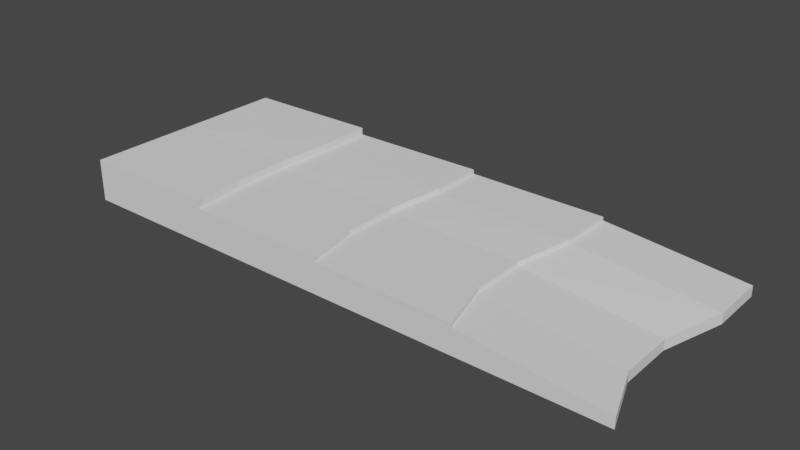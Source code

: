 # Source: TemplatePlane.blend  (saved by Blender 2.80.75; exported with 4.5.12 LTS)
import bpy
from mathutils import Matrix  # noqa: F401  (used for matrix-valued properties, if any)

bpy.ops.wm.read_factory_settings(use_empty=True)
scene = bpy.context.scene
scene.name = 'Scene'

# ---- collections
col_collection = bpy.data.collections.new('Collection'); scene.collection.children.link(col_collection)

# ---- world
world_world = bpy.data.worlds.new('World'); scene.world = world_world
world_world.use_nodes = True; world_world.node_tree.nodes.clear()
_N = world_world.node_tree.nodes; _L = world_world.node_tree.links
n0 = _N.new('ShaderNodeOutputWorld'); n0.name = 'World Output'; n0.location = (300, 300)
n1 = _N.new('ShaderNodeBackground'); n1.name = 'Background'; n1.location = (10, 300)
n1.inputs[0].default_value = (0.05088, 0.05088, 0.05088, 1.0)
_L.new(n1.outputs[0], n0.inputs[0])
n0.is_active_output = True
world_world.color = (0.05088, 0.05088, 0.05088)
world_world.use_sun_shadow = False
world_world.sun_shadow_jitter_overblur = 0.0

# ---- meshes
me_cube_001 = bpy.data.meshes.new('Cube.001')
me_cube_001.from_pydata([(-1.0, -1.0, -1.0), (-1.0, -1.0, 1.0), (-1.0, 1.0, -1.0), (-1.0, 1.0, 1.0), (1.0, -1.0, -1.0), (1.0, -1.0, -0.1835), (1.0, 1.0, -0.5624), (1.0, 1.0, 0.2541), (-1.0, 0.0, -1.0), (-1.0, 0.0, 1.0), (0.9263, 0.0, -1.0), (0.9263, 0.0, -0.1835), (-1.0, -0.5, -1.0), (0.9263, -0.5, -0.1835), (-1.0, -0.5, 1.0), (0.9263, -0.5, -1.0), (-1.0, 0.5, 1.0), (1.0, 0.5, -0.5624), (-1.0, 0.5, -1.0), (1.0, 0.5, 0.2541), (0.0, 1.0, -0.7812), (0.0, 1.0, 1.219), (0.0, -1.0, -1.0), (0.0, -1.0, 1.0), (-0.03685, 0.0, 1.0), (-0.03685, 0.0, -1.0), (-0.03685, -0.5, 1.0), (-0.03685, -0.5, -1.0), (0.0, 0.5, -0.7812), (0.0, 0.5, 1.219), (0.5, 1.0, 1.328), (0.5, -1.0, -1.0), (0.4447, 0.0, 1.0), (0.4447, -0.5, 1.0), (0.5, 0.5, 1.328), (0.5, 1.0, -0.6718), (0.5, -1.0, 1.0), (0.4447, 0.0, -1.0), (0.4447, -0.5, -1.0), (0.5, 0.5, -0.6718), (-0.5, 1.0, -0.8906), (-0.5, -1.0, 1.0), (-0.5184, 0.0, -1.0), (-0.5184, -0.5, -1.0), (-0.5, 0.5, -0.8906), (-0.5, 1.0, 1.109), (-0.5, -1.0, -1.0), (-0.5184, 0.0, 1.0), (-0.5184, -0.5, 1.0), (-0.5, 0.5, 1.109), (0.4999, -1.001, 1.282), (-6.737e-05, -1.001, 1.414), (-6.737e-05, 0.9993, 1.633), (-6.737e-05, 0.4993, 1.633), (-0.03692, -0.0006778, 1.414), (-0.03692, -0.5007, 1.414), (0.4999, 0.9993, 1.61), (0.4447, -0.0006778, 1.282), (0.4447, -0.5007, 1.282), (0.4999, 0.4993, 1.61), (-0.5001, 0.9992, 1.863), (-0.0001233, 0.9992, 1.972), (-0.5185, -0.0007839, 1.753), (-0.03698, -0.0007839, 1.753), (-0.5185, -0.5008, 1.753), (-0.03698, -0.5008, 1.753), (-0.5001, 0.4992, 1.863), (-0.0001233, 0.4992, 1.972), (-0.0001233, -1.001, 1.753), (-0.5001, -1.001, 1.753), (-1.0, 0.5, 1.0), (-1.0, 1.0, 1.0), (-0.5, -1.0, 1.0), (-1.0, -1.0, 1.0), (-1.0, -0.5, 1.0), (-1.0, 0.0, 1.0), (-0.5, 1.0, 1.109), (-0.5184, 0.0, 1.0), (-0.5184, -0.5, 1.0), (-0.5, 0.5, 1.109), (-0.5001, 0.9992, 1.863), (-0.0001233, 0.9992, 1.972), (-0.5185, -0.0007839, 1.753), (-0.03698, -0.0007839, 1.753), (-0.5185, -0.5008, 1.753), (-0.03698, -0.5008, 1.753), (-0.5001, 0.4992, 1.863), (-0.0001233, 0.4992, 1.972), (-0.0001233, -1.001, 1.753), (-0.5001, -1.001, 1.753), (-1.0, 0.4995, 2.328), (-1.0, 0.9995, 2.328), (-0.5002, -1.0, 2.328), (-1.0, -1.0, 2.328), (-1.0, -0.5005, 2.328), (-1.0, -0.0004757, 2.328), (-0.5002, 0.9995, 2.437), (-0.5186, -0.0004757, 2.328), (-0.5186, -0.5005, 2.328), (-0.5002, 0.4995, 2.437)], [], [(18, 16, 3, 2), (35, 30, 7, 6), (15, 13, 5, 4), (46, 41, 1, 0), (38, 15, 4, 31), (49, 45, 76, 79), (64, 69, 89, 84), (39, 17, 10, 37), (17, 19, 11, 10), (12, 14, 9, 8), (0, 1, 14, 12), (3, 16, 70, 71), (37, 10, 15, 38), (10, 11, 13, 15), (6, 7, 19, 17), (35, 6, 17, 39), (67, 61, 81, 87), (8, 9, 16, 18), (30, 21, 52, 56), (40, 20, 28, 44), (42, 25, 27, 43), (24, 26, 55, 54), (44, 28, 25, 42), (26, 23, 51, 55), (33, 32, 57, 58), (43, 27, 22, 46), (31, 36, 23, 22), (40, 45, 21, 20), (4, 5, 36, 31), (13, 33, 36, 5), (19, 34, 32, 11), (11, 32, 33, 13), (7, 30, 34, 19), (20, 35, 39, 28), (25, 37, 38, 27), (28, 39, 37, 25), (27, 38, 31, 22), (20, 21, 30, 35), (2, 3, 45, 40), (12, 43, 46, 0), (18, 44, 42, 8), (8, 42, 43, 12), (2, 40, 44, 18), (29, 21, 61, 67), (26, 24, 63, 65), (49, 47, 62, 66), (23, 26, 65, 68), (22, 23, 41, 46), (56, 52, 53, 59), (57, 54, 55, 58), (59, 53, 54, 57), (58, 55, 51, 50), (23, 36, 50, 51), (21, 29, 53, 52), (34, 30, 56, 59), (36, 33, 58, 50), (29, 24, 54, 53), (32, 34, 59, 57), (66, 62, 82, 86), (62, 64, 84, 82), (14, 1, 73, 74), (45, 3, 71, 76), (48, 41, 69, 64), (41, 23, 68, 69), (45, 49, 66, 60), (21, 45, 60, 61), (24, 29, 67, 63), (47, 48, 64, 62), (75, 74, 94, 95), (72, 78, 98, 92), (76, 71, 91, 96), (73, 72, 92, 93), (81, 80, 86, 87), (83, 82, 84, 85), (87, 86, 82, 83), (85, 84, 89, 88), (65, 63, 83, 85), (48, 47, 77, 78), (63, 67, 87, 83), (1, 41, 72, 73), (47, 49, 79, 77), (68, 65, 85, 88), (61, 60, 80, 81), (41, 48, 78, 72), (69, 68, 88, 89), (9, 14, 74, 75), (16, 9, 75, 70), (60, 66, 86, 80), (98, 94, 93, 92), (99, 90, 95, 97), (97, 95, 94, 98), (96, 91, 90, 99), (79, 76, 96, 99), (74, 73, 93, 94), (78, 77, 97, 98), (71, 70, 90, 91), (70, 75, 95, 90), (77, 79, 99, 97)])
_uv = me_cube_001.uv_layers.new(name='UVMap')
_uv.uv.foreach_set('vector', [0.375, 0.1875, 0.625, 0.1875, 0.625, 0.25, 0.375, 0.25, 0.375, 0.4375, 0.625, 0.4375, 0.625, 0.5, 0.375, 0.5, 0.375, 0.6875, 0.625, 0.6875, 0.625, 0.75, 0.375, 0.75, 0.375, 0.9375, 0.625, 0.9375, 0.625, 1.0, 0.375, 1.0, 0.3125, 0.6875, 0.375, 0.6875, 0.375, 0.75, 0.3125, 0.75, 0.8125, 0.5625, 0.8125, 0.5, 0.8125, 0.5, 0.8125, 0.5625, 0.8125, 0.6875, 0.8125, 0.75, 0.8125, 0.75, 0.8125, 0.6875, 0.3125, 0.5625, 0.375, 0.5625, 0.375, 0.625, 0.3125, 0.625, 0.375, 0.5625, 0.625, 0.5625, 0.625, 0.625, 0.375, 0.625, 0.375, 0.0625, 0.625, 0.0625, 0.625, 0.125, 0.375, 0.125, 0.375, 0.0, 0.625, 0.0, 0.625, 0.0625, 0.375, 0.0625, 0.625, 0.25, 0.625, 0.1875, 0.625, 0.1875, 0.625, 0.25, 0.3125, 0.625, 0.375, 0.625, 0.375, 0.6875, 0.3125, 0.6875, 0.375, 0.625, 0.625, 0.625, 0.625, 0.6875, 0.375, 0.6875, 0.375, 0.5, 0.625, 0.5, 0.625, 0.5625, 0.375, 0.5625, 0.3125, 0.5, 0.375, 0.5, 0.375, 0.5625, 0.3125, 0.5625, 0.75, 0.5625, 0.75, 0.5, 0.75, 0.5, 0.75, 0.5625, 0.375, 0.125, 0.625, 0.125, 0.625, 0.1875, 0.375, 0.1875, 0.625, 0.4375, 0.625, 0.375, 0.625, 0.375, 0.625, 0.4375, 0.1875, 0.5, 0.25, 0.5, 0.25, 0.5625, 0.1875, 0.5625, 0.1875, 0.625, 0.25, 0.625, 0.25, 0.6875, 0.1875, 0.6875, 0.75, 0.625, 0.75, 0.6875, 0.75, 0.6875, 0.75, 0.625, 0.1875, 0.5625, 0.25, 0.5625, 0.25, 0.625, 0.1875, 0.625, 0.75, 0.6875, 0.75, 0.75, 0.75, 0.75, 0.75, 0.6875, 0.6875, 0.6875, 0.6875, 0.625, 0.6875, 0.625, 0.6875, 0.6875, 0.1875, 0.6875, 0.25, 0.6875, 0.25, 0.75, 0.1875, 0.75, 0.375, 0.8125, 0.625, 0.8125, 0.625, 0.875, 0.375, 0.875, 0.375, 0.3125, 0.625, 0.3125, 0.625, 0.375, 0.375, 0.375, 0.375, 0.75, 0.625, 0.75, 0.625, 0.8125, 0.375, 0.8125, 0.625, 0.6875, 0.6875, 0.6875, 0.6875, 0.75, 0.625, 0.75, 0.625, 0.5625, 0.6875, 0.5625, 0.6875, 0.625, 0.625, 0.625, 0.625, 0.625, 0.6875, 0.625, 0.6875, 0.6875, 0.625, 0.6875, 0.625, 0.5, 0.6875, 0.5, 0.6875, 0.5625, 0.625, 0.5625, 0.25, 0.5, 0.3125, 0.5, 0.3125, 0.5625, 0.25, 0.5625, 0.25, 0.625, 0.3125, 0.625, 0.3125, 0.6875, 0.25, 0.6875, 0.25, 0.5625, 0.3125, 0.5625, 0.3125, 0.625, 0.25, 0.625, 0.25, 0.6875, 0.3125, 0.6875, 0.3125, 0.75, 0.25, 0.75, 0.375, 0.375, 0.625, 0.375, 0.625, 0.4375, 0.375, 0.4375, 0.375, 0.25, 0.625, 0.25, 0.625, 0.3125, 0.375, 0.3125, 0.125, 0.6875, 0.1875, 0.6875, 0.1875, 0.75, 0.125, 0.75, 0.125, 0.5625, 0.1875, 0.5625, 0.1875, 0.625, 0.125, 0.625, 0.125, 0.625, 0.1875, 0.625, 0.1875, 0.6875, 0.125, 0.6875, 0.125, 0.5, 0.1875, 0.5, 0.1875, 0.5625, 0.125, 0.5625, 0.75, 0.5625, 0.75, 0.5, 0.75, 0.5, 0.75, 0.5625, 0.75, 0.6875, 0.75, 0.625, 0.75, 0.625, 0.75, 0.6875, 0.8125, 0.5625, 0.8125, 0.625, 0.8125, 0.625, 0.8125, 0.5625, 0.75, 0.75, 0.75, 0.6875, 0.75, 0.6875, 0.75, 0.75, 0.375, 0.875, 0.625, 0.875, 0.625, 0.9375, 0.375, 0.9375, 0.6875, 0.5, 0.75, 0.5, 0.75, 0.5625, 0.6875, 0.5625, 0.6875, 0.625, 0.75, 0.625, 0.75, 0.6875, 0.6875, 0.6875, 0.6875, 0.5625, 0.75, 0.5625, 0.75, 0.625, 0.6875, 0.625, 0.6875, 0.6875, 0.75, 0.6875, 0.75, 0.75, 0.6875, 0.75, 0.625, 0.875, 0.625, 0.8125, 0.625, 0.8125, 0.625, 0.875, 0.75, 0.5, 0.75, 0.5625, 0.75, 0.5625, 0.75, 0.5, 0.6875, 0.5625, 0.6875, 0.5, 0.6875, 0.5, 0.6875, 0.5625, 0.6875, 0.75, 0.6875, 0.6875, 0.6875, 0.6875, 0.6875, 0.75, 0.75, 0.5625, 0.75, 0.625, 0.75, 0.625, 0.75, 0.5625, 0.6875, 0.625, 0.6875, 0.5625, 0.6875, 0.5625, 0.6875, 0.625, 0.8125, 0.5625, 0.8125, 0.625, 0.8125, 0.625, 0.8125, 0.5625, 0.8125, 0.625, 0.8125, 0.6875, 0.8125, 0.6875, 0.8125, 0.625, 0.625, 0.0625, 0.625, 0.0, 0.625, 0.0, 0.625, 0.0625, 0.625, 0.3125, 0.625, 0.25, 0.625, 0.25, 0.625, 0.3125, 0.8125, 0.6875, 0.8125, 0.75, 0.8125, 0.75, 0.8125, 0.6875, 0.625, 0.9375, 0.625, 0.875, 0.625, 0.875, 0.625, 0.9375, 0.8125, 0.5, 0.8125, 0.5625, 0.8125, 0.5625, 0.8125, 0.5, 0.625, 0.375, 0.625, 0.3125, 0.625, 0.3125, 0.625, 0.375, 0.75, 0.625, 0.75, 0.5625, 0.75, 0.5625, 0.75, 0.625, 0.8125, 0.625, 0.8125, 0.6875, 0.8125, 0.6875, 0.8125, 0.625, 0.625, 0.125, 0.625, 0.0625, 0.625, 0.0625, 0.625, 0.125, 0.8125, 0.75, 0.8125, 0.6875, 0.8125, 0.6875, 0.8125, 0.75, 0.625, 0.3125, 0.625, 0.25, 0.625, 0.25, 0.625, 0.3125, 0.625, 1.0, 0.625, 0.9375, 0.625, 0.9375, 0.625, 1.0, 0.75, 0.5, 0.8125, 0.5, 0.8125, 0.5625, 0.75, 0.5625, 0.75, 0.625, 0.8125, 0.625, 0.8125, 0.6875, 0.75, 0.6875, 0.75, 0.5625, 0.8125, 0.5625, 0.8125, 0.625, 0.75, 0.625, 0.75, 0.6875, 0.8125, 0.6875, 0.8125, 0.75, 0.75, 0.75, 0.75, 0.6875, 0.75, 0.625, 0.75, 0.625, 0.75, 0.6875, 0.8125, 0.6875, 0.8125, 0.625, 0.8125, 0.625, 0.8125, 0.6875, 0.75, 0.625, 0.75, 0.5625, 0.75, 0.5625, 0.75, 0.625, 0.625, 1.0, 0.625, 0.9375, 0.625, 0.9375, 0.625, 1.0, 0.8125, 0.625, 0.8125, 0.5625, 0.8125, 0.5625, 0.8125, 0.625, 0.75, 0.75, 0.75, 0.6875, 0.75, 0.6875, 0.75, 0.75, 0.625, 0.375, 0.625, 0.3125, 0.625, 0.3125, 0.625, 0.375, 0.8125, 0.75, 0.8125, 0.6875, 0.8125, 0.6875, 0.8125, 0.75, 0.625, 0.9375, 0.625, 0.875, 0.625, 0.875, 0.625, 0.9375, 0.625, 0.125, 0.625, 0.0625, 0.625, 0.0625, 0.625, 0.125, 0.625, 0.1875, 0.625, 0.125, 0.625, 0.125, 0.625, 0.1875, 0.8125, 0.5, 0.8125, 0.5625, 0.8125, 0.5625, 0.8125, 0.5, 0.8125, 0.6875, 0.875, 0.6875, 0.875, 0.75, 0.8125, 0.75, 0.8125, 0.5625, 0.875, 0.5625, 0.875, 0.625, 0.8125, 0.625, 0.8125, 0.625, 0.875, 0.625, 0.875, 0.6875, 0.8125, 0.6875, 0.8125, 0.5, 0.875, 0.5, 0.875, 0.5625, 0.8125, 0.5625, 0.8125, 0.5625, 0.8125, 0.5, 0.8125, 0.5, 0.8125, 0.5625, 0.625, 0.0625, 0.625, 0.0, 0.625, 0.0, 0.625, 0.0625, 0.8125, 0.6875, 0.8125, 0.625, 0.8125, 0.625, 0.8125, 0.6875, 0.625, 0.25, 0.625, 0.1875, 0.625, 0.1875, 0.625, 0.25, 0.625, 0.1875, 0.625, 0.125, 0.625, 0.125, 0.625, 0.1875, 0.8125, 0.625, 0.8125, 0.5625, 0.8125, 0.5625, 0.8125, 0.625])
me_cube_001.use_remesh_preserve_volume = False
me_cube_001.use_remesh_preserve_attributes = False
me_cube_001.use_mirror_vertex_groups = False
me_cube_001.update()

# ---- objects
ob_cube = bpy.data.objects.new('Cube', me_cube_001)

# ---- transforms, parenting, visibility, modifiers, constraints
ob_cube.location = (0.0, 0.0, 0.0)
ob_cube.scale = (10.35, 4.013, 0.4645)
ob_cube.lineart.crease_threshold = 0.0

# ---- collection membership
col_collection.objects.link(ob_cube)

# ---- scene / render settings (as saved in the file)
scene.frame_start = 1; scene.frame_end = 250; scene.frame_set(1)
scene.render.engine = 'BLENDER_EEVEE_NEXT'
scene.cycles.use_denoising = False
scene.cycles.samples = 128
scene.cycles.sampling_pattern = 'TABULATED_SOBOL'
scene.cycles.use_adaptive_sampling = False
scene.cycles.use_light_tree = False
scene.view_settings.view_transform = 'Filmic'
bpy.context.view_layer.update()

# ---- added for rendering (the .blend has no active camera and no usable light): camera, sun
cam_auto = bpy.data.cameras.new('AutoCamera')
cam_auto.lens = 50.0
cam_auto.sensor_width = 36.0
cam_auto.clip_end = 1000.0
ob_auto_camera = bpy.data.objects.new('AutoCamera', cam_auto)
scene.collection.objects.link(ob_auto_camera)
ob_auto_camera.location = (20.6045, -24.7283, 16.8182)
ob_auto_camera.rotation_euler = (1.09748, -7.21219e-08, 0.694738)
scene.camera = ob_auto_camera
light_auto_sun = bpy.data.lights.new('AutoSun', 'SUN')
light_auto_sun.energy = 3.0
light_auto_sun.angle = 0.0523599
ob_auto_sun = bpy.data.objects.new('AutoSun', light_auto_sun)
scene.collection.objects.link(ob_auto_sun)
ob_auto_sun.rotation_euler = (0.872665, 0.174533, 0.523599)
bpy.context.view_layer.update()
